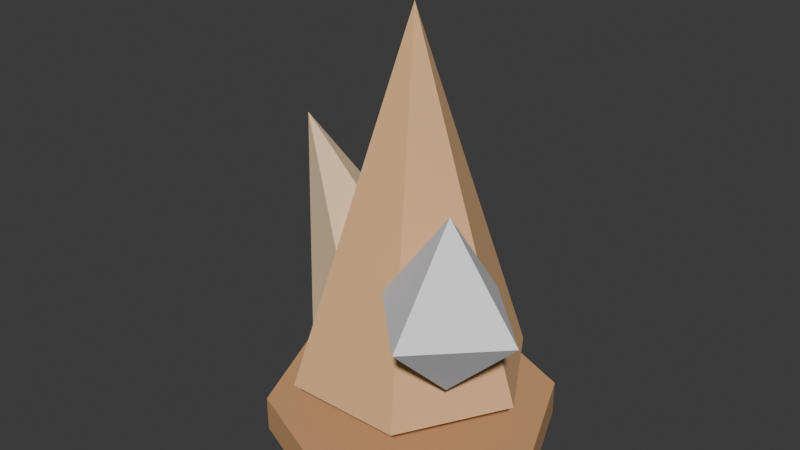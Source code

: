 # Source: pyro_res_item.blend  (saved by Blender 5.1.29; exported with 4.5.12 LTS)
import bpy
from mathutils import Matrix  # noqa: F401  (used for matrix-valued properties, if any)

bpy.ops.wm.read_factory_settings(use_empty=True)
scene = bpy.context.scene
scene.name = 'Scene'

# ---- collections
col_collection = bpy.data.collections.new('Collection'); scene.collection.children.link(col_collection)

# ---- materials (node trees are filled in below, after node groups)
mat_conemat = bpy.data.materials.new('ConeMat')
mat_conemat.diffuse_color = (0.8471, 0.502, 0.251, 1.0)
mat_conemat_001 = bpy.data.materials.new('ConeMat.001')
mat_conemat_001.diffuse_color = (0.9412, 0.6902, 0.4392, 1.0)
mat_conemat_002 = bpy.data.materials.new('ConeMat.002')
mat_conemat_002.diffuse_color = (0.9098, 0.9098, 0.9412, 1.0)
mat_conemat_003 = bpy.data.materials.new('ConeMat.003')
mat_conemat_003.diffuse_color = (0.7529, 0.7529, 0.7843, 1.0)
mat_cylindermat = bpy.data.materials.new('CylinderMat')
mat_cylindermat.diffuse_color = (0.6275, 0.3451, 0.1569, 1.0)

# ---- material node trees
mat_conemat.use_nodes = True; mat_conemat.node_tree.nodes.clear()
_N = mat_conemat.node_tree.nodes; _L = mat_conemat.node_tree.links
n0 = _N.new('ShaderNodeBsdfPrincipled'); n0.name = 'Principled BSDF'; n0.location = (-200, 100)
n0.inputs[0].default_value = (0.8471, 0.502, 0.251, 1.0)
n0.inputs[2].default_value = 1.0
n1 = _N.new('ShaderNodeOutputMaterial'); n1.name = 'Material Output'; n1.location = (200, 100)
_L.new(n0.outputs[0], n1.inputs[0])
n1.is_active_output = True
mat_conemat_001.use_nodes = True; mat_conemat_001.node_tree.nodes.clear()
_N = mat_conemat_001.node_tree.nodes; _L = mat_conemat_001.node_tree.links
n0 = _N.new('ShaderNodeBsdfPrincipled'); n0.name = 'Principled BSDF'; n0.location = (-200, 100)
n0.inputs[0].default_value = (0.9412, 0.6902, 0.4392, 1.0)
n0.inputs[2].default_value = 1.0
n1 = _N.new('ShaderNodeOutputMaterial'); n1.name = 'Material Output'; n1.location = (200, 100)
_L.new(n0.outputs[0], n1.inputs[0])
n1.is_active_output = True
mat_conemat_002.use_nodes = True; mat_conemat_002.node_tree.nodes.clear()
_N = mat_conemat_002.node_tree.nodes; _L = mat_conemat_002.node_tree.links
n0 = _N.new('ShaderNodeBsdfPrincipled'); n0.name = 'Principled BSDF'; n0.location = (-200, 100)
n0.inputs[0].default_value = (0.9098, 0.9098, 0.9412, 1.0)
n0.inputs[2].default_value = 1.0
n1 = _N.new('ShaderNodeOutputMaterial'); n1.name = 'Material Output'; n1.location = (200, 100)
_L.new(n0.outputs[0], n1.inputs[0])
n1.is_active_output = True
mat_conemat_003.use_nodes = True; mat_conemat_003.node_tree.nodes.clear()
_N = mat_conemat_003.node_tree.nodes; _L = mat_conemat_003.node_tree.links
n0 = _N.new('ShaderNodeBsdfPrincipled'); n0.name = 'Principled BSDF'; n0.location = (-200, 100)
n0.inputs[0].default_value = (0.7529, 0.7529, 0.7843, 1.0)
n0.inputs[2].default_value = 1.0
n1 = _N.new('ShaderNodeOutputMaterial'); n1.name = 'Material Output'; n1.location = (200, 100)
_L.new(n0.outputs[0], n1.inputs[0])
n1.is_active_output = True
mat_cylindermat.use_nodes = True; mat_cylindermat.node_tree.nodes.clear()
_N = mat_cylindermat.node_tree.nodes; _L = mat_cylindermat.node_tree.links
n0 = _N.new('ShaderNodeBsdfPrincipled'); n0.name = 'Principled BSDF'; n0.location = (-200, 100)
n0.inputs[0].default_value = (0.6275, 0.3451, 0.1569, 1.0)
n0.inputs[2].default_value = 1.0
n1 = _N.new('ShaderNodeOutputMaterial'); n1.name = 'Material Output'; n1.location = (200, 100)
_L.new(n0.outputs[0], n1.inputs[0])
n1.is_active_output = True

# ---- world
world_world = bpy.data.worlds.new('World'); scene.world = world_world
world_world.use_nodes = True; world_world.node_tree.nodes.clear()
_N = world_world.node_tree.nodes; _L = world_world.node_tree.links
n0 = _N.new('ShaderNodeOutputWorld'); n0.name = 'World Output'; n0.location = (200, 100)
n1 = _N.new('ShaderNodeBackground'); n1.name = 'Background'; n1.location = (-200, 100)
n1.inputs[0].default_value = (0.05088, 0.05088, 0.05088, 1.0)
_L.new(n1.outputs[0], n0.inputs[0])
n0.is_active_output = True
world_world.color = (0.05088, 0.05088, 0.05088)
world_world.sun_shadow_jitter_overblur = 0.0

# ---- meshes
me_cone = bpy.data.meshes.new('Cone')
me_cone.from_pydata([(0.05, 0.0, 0.0), (0.025, 0.0433, 0.0), (-0.025, 0.0433, 0.0), (-0.05, 6.123e-18, 0.0), (-0.025, -0.0433, 0.0), (0.025, -0.0433, 0.0), (0.0, 0.0, 0.15)], [], [(5, 4, 3, 2, 1, 0), (0, 1, 6), (1, 2, 6), (2, 3, 6), (3, 4, 6), (4, 5, 6), (5, 0, 6)])
_uv = me_cone.uv_layers.new(name='UVMap')
_uv.uv.foreach_set('vector', [0.6667, 0.2113, 0.3333, 0.2113, 0.1667, 0.5, 0.3333, 0.7887, 0.6667, 0.7887, 0.8333, 0.5, 0.0, 0.0, 0.3491, 0.0, 0.1745, 1.0, 0.3491, 0.0, 0.6981, 0.0, 0.5236, 1.0, 0.6981, 0.0, 1.047, 0.0, 0.8727, 1.0, 1.047, 0.0, 1.396, 0.0, 1.222, 1.0, 1.396, 0.0, 1.745, 0.0, 1.571, 1.0, 1.745, 0.0, 2.094, 0.0, 1.92, 1.0])
me_cone.materials.append(mat_conemat)
me_cone.update()
me_cone_001 = bpy.data.meshes.new('Cone.001')
me_cone_001.from_pydata([(0.035, 0.0, 0.0), (0.01082, 0.03329, 0.0), (-0.02832, 0.02057, 0.0), (-0.02832, -0.02057, 0.0), (0.01082, -0.03329, 0.0), (0.0, 0.0, 0.1)], [], [(4, 3, 2, 1, 0), (0, 1, 5), (1, 2, 5), (2, 3, 5), (3, 4, 5), (4, 0, 5)])
_uv = me_cone_001.uv_layers.new(name='UVMap')
_uv.uv.foreach_set('vector', [0.6082, 0.1671, 0.2168, 0.2943, 0.2168, 0.7057, 0.6082, 0.8329, 0.85, 0.5, 0.0, 0.0, 0.4398, 0.0, 0.2199, 1.0, 0.4398, 0.0, 0.8796, 0.0, 0.6597, 1.0, 0.8796, 0.0, 1.319, 0.0, 1.1, 1.0, 1.319, 0.0, 1.759, 0.0, 1.539, 1.0, 1.759, 0.0, 2.199, 0.0, 1.979, 1.0])
me_cone_001.materials.append(mat_conemat_001)
me_cone_001.update()
me_cone_002 = bpy.data.meshes.new('Cone.002')
me_cone_002.from_pydata([(0.03, 0.0, 0.0), (1.837e-18, 0.03, 0.0), (-0.03, 3.674e-18, 0.0), (-5.511e-18, -0.03, 0.0), (0.0, 0.0, 0.04)], [], [(3, 2, 1, 0), (0, 1, 4), (1, 2, 4), (2, 3, 4), (3, 0, 4)])
_uv = me_cone_002.uv_layers.new(name='UVMap')
_uv.uv.foreach_set('vector', [0.5, 1.118e-08, 1.118e-08, 0.5, 0.5, 1.0, 1.0, 0.5, 0.0, 0.0, 0.7854, 0.0, 0.3927, 0.6667, 0.7854, 0.0, 1.571, 0.0, 1.178, 0.6667, 1.571, 0.0, 2.356, 0.0, 1.963, 0.6667, 2.356, 0.0, 3.142, 0.0, 2.749, 0.6667])
me_cone_002.materials.append(mat_conemat_002)
me_cone_002.update()
me_cone_003 = bpy.data.meshes.new('Cone.003')
me_cone_003.from_pydata([(0.03, 0.0, 0.0), (1.837e-18, 0.03, 0.0), (-0.03, 3.674e-18, 0.0), (-5.511e-18, -0.03, 0.0), (0.0, 0.0, 0.03)], [], [(3, 2, 1, 0), (0, 1, 4), (1, 2, 4), (2, 3, 4), (3, 0, 4)])
_uv = me_cone_003.uv_layers.new(name='UVMap')
_uv.uv.foreach_set('vector', [0.5, 1.118e-08, 1.118e-08, 0.5, 0.5, 1.0, 1.0, 0.5, 0.0, 0.0, 0.7854, 0.0, 0.3927, 0.5, 0.7854, 0.0, 1.571, 0.0, 1.178, 0.5, 1.571, 0.0, 2.356, 0.0, 1.963, 0.5, 2.356, 0.0, 3.142, 0.0, 2.749, 0.5])
me_cone_003.materials.append(mat_conemat_003)
me_cone_003.update()
me_cylinder = bpy.data.meshes.new('Cylinder')
me_cylinder.from_pydata([(0.06, 0.0, 0.0), (0.06, 0.0, 0.015), (0.04243, 0.04243, 0.0), (0.04243, 0.04243, 0.015), (3.674e-18, 0.06, 0.0), (3.674e-18, 0.06, 0.015), (-0.04243, 0.04243, 0.0), (-0.04243, 0.04243, 0.015), (-0.06, 7.348e-18, 0.0), (-0.06, 7.348e-18, 0.015), (-0.04243, -0.04243, 0.0), (-0.04243, -0.04243, 0.015), (-1.102e-17, -0.06, 0.0), (-1.102e-17, -0.06, 0.015), (0.04243, -0.04243, 0.0), (0.04243, -0.04243, 0.015)], [], [(14, 12, 10, 8, 6, 4, 2, 0), (0, 2, 3, 1), (2, 4, 5, 3), (4, 6, 7, 5), (6, 8, 9, 7), (8, 10, 11, 9), (10, 12, 13, 11), (12, 14, 15, 13), (14, 0, 1, 15), (1, 3, 5, 7, 9, 11, 13, 15)])
_uv = me_cylinder.uv_layers.new(name='UVMap')
_uv.uv.foreach_set('vector', [0.8536, 0.1464, 0.5, 1.118e-08, 0.1464, 0.1464, 1.118e-08, 0.5, 0.1464, 0.8536, 0.5, 1.0, 0.8536, 0.8536, 1.0, 0.5, 0.0, 0.0, 0.3927, 0.0, 0.3927, 0.125, 0.0, 0.125, 0.3927, 0.0, 0.7854, 0.0, 0.7854, 0.125, 0.3927, 0.125, 0.7854, 0.0, 1.178, 0.0, 1.178, 0.125, 0.7854, 0.125, 1.178, 0.0, 1.571, 0.0, 1.571, 0.125, 1.178, 0.125, 1.571, 0.0, 1.963, 0.0, 1.963, 0.125, 1.571, 0.125, 1.963, 0.0, 2.356, 0.0, 2.356, 0.125, 1.963, 0.125, 2.356, 0.0, 2.749, 0.0, 2.749, 0.125, 2.356, 0.125, 2.749, 0.0, 3.142, 0.0, 3.142, 0.125, 2.749, 0.125, 1.0, 0.5, 0.8536, 0.8536, 0.5, 1.0, 0.1464, 0.8536, 1.118e-08, 0.5, 0.1464, 0.1464, 0.5, 1.118e-08, 0.8536, 0.1464])
me_cylinder.materials.append(mat_cylindermat)
me_cylinder.update()

# ---- objects
ob_pyrores = bpy.data.objects.new('PyroRes', None)
ob_copperflame = bpy.data.objects.new('CopperFlame', me_cone)
ob_flamesecondary = bpy.data.objects.new('FlameSecondary', me_cone_001)
ob_diamondtop = bpy.data.objects.new('DiamondTop', me_cone_002)
ob_diamondbot = bpy.data.objects.new('DiamondBot', me_cone_003)
ob_base = bpy.data.objects.new('Base', me_cylinder)

# ---- transforms, parenting, visibility, modifiers, constraints
ob_pyrores.location = (0.0, 0.0, 0.0)
ob_pyrores.empty_display_size = 0.1
ob_copperflame.parent = ob_pyrores
ob_copperflame.location = (0.0, 0.0, 0.03)
ob_flamesecondary.parent = ob_pyrores
ob_flamesecondary.location = (-0.03, 0.02, 0.03)
ob_flamesecondary.rotation_euler = (0.2, -0.25, 0.0)
ob_diamondtop.parent = ob_pyrores
ob_diamondtop.location = (0.04, -0.03, 0.08)
ob_diamondbot.parent = ob_pyrores
ob_diamondbot.location = (0.04, -0.03, 0.08)
ob_diamondbot.rotation_euler = (3.142, 0.0, 0.0)
ob_base.parent = ob_pyrores
ob_base.location = (0.0, 0.0, 0.0)

# ---- collection membership
scene.collection.objects.link(ob_pyrores)
scene.collection.objects.link(ob_copperflame)
scene.collection.objects.link(ob_flamesecondary)
scene.collection.objects.link(ob_diamondtop)
scene.collection.objects.link(ob_diamondbot)
scene.collection.objects.link(ob_base)

# ---- scene / render settings (as saved in the file)
scene.frame_start = 1; scene.frame_end = 250; scene.frame_set(1)
scene.render.engine = 'BLENDER_EEVEE_NEXT'
scene.render.bake_bias = 0.0
scene.render.bake_samples = 0
scene.cycles.sampling_pattern = 'TABULATED_SOBOL'
scene.eevee.use_volume_custom_range = False
bpy.context.view_layer.update()

# ---- added for rendering (the .blend has no active camera and no usable light): camera, sun
cam_auto = bpy.data.cameras.new('AutoCamera')
cam_auto.lens = 50.0
cam_auto.sensor_width = 36.0
cam_auto.clip_end = 1000.0
ob_auto_camera = bpy.data.objects.new('AutoCamera', cam_auto)
scene.collection.objects.link(ob_auto_camera)
ob_auto_camera.location = (0.238668, -0.294392, 0.286262)
ob_auto_camera.rotation_euler = (1.09748, -7.21219e-08, 0.694738)
scene.camera = ob_auto_camera
light_auto_sun = bpy.data.lights.new('AutoSun', 'SUN')
light_auto_sun.energy = 3.0
light_auto_sun.angle = 0.0523599
ob_auto_sun = bpy.data.objects.new('AutoSun', light_auto_sun)
scene.collection.objects.link(ob_auto_sun)
ob_auto_sun.rotation_euler = (0.872665, 0.174533, 0.523599)
bpy.context.view_layer.update()
